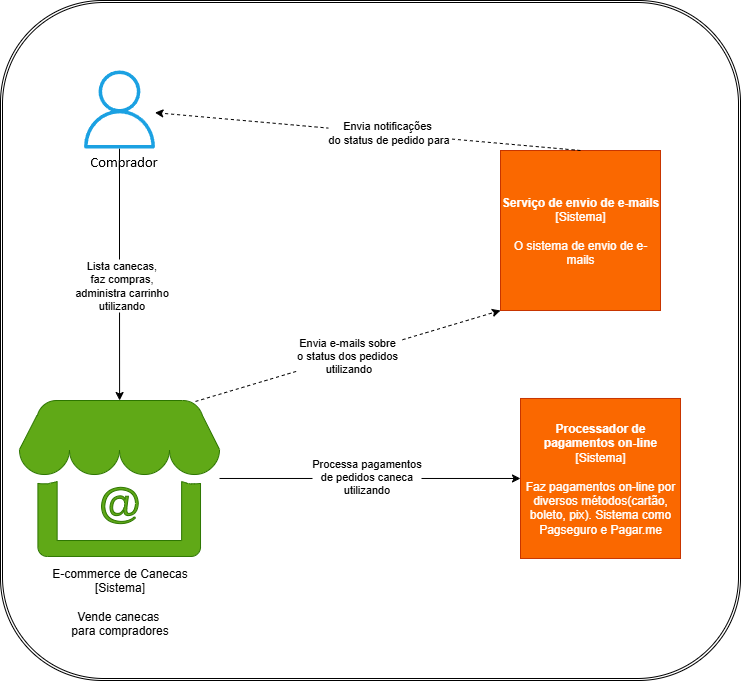

The diagram above was exported from draw.io. Its source (the exported page's mxGraphModel, read from the mxfile embedded in the PNG):
<mxGraphModel dx="1426" dy="841" grid="1" gridSize="10" guides="1" tooltips="1" connect="1" arrows="1" fold="1" page="1" pageScale="1" pageWidth="827" pageHeight="1169" math="0" shadow="0">
  <root>
    <mxCell id="0" />
    <mxCell id="1" parent="0" />
    <mxCell id="79iMEHXo5il3yC_a1614-17" value="" style="shape=ext;double=1;rounded=1;whiteSpace=wrap;html=1;" vertex="1" parent="1">
      <mxGeometry x="40" y="50" width="740" height="680" as="geometry" />
    </mxCell>
    <mxCell id="79iMEHXo5il3yC_a1614-5" style="edgeStyle=orthogonalEdgeStyle;rounded=0;orthogonalLoop=1;jettySize=auto;html=1;" edge="1" parent="1" source="79iMEHXo5il3yC_a1614-1" target="79iMEHXo5il3yC_a1614-2">
      <mxGeometry relative="1" as="geometry" />
    </mxCell>
    <mxCell id="79iMEHXo5il3yC_a1614-6" value="Lista canecas,&lt;div&gt;faz compras,&lt;/div&gt;&lt;div&gt;administra carrinho&lt;/div&gt;&lt;div&gt;utilizando&lt;/div&gt;" style="edgeLabel;html=1;align=center;verticalAlign=middle;resizable=0;points=[];" vertex="1" connectable="0" parent="79iMEHXo5il3yC_a1614-5">
      <mxGeometry x="0.0877" y="1" relative="1" as="geometry">
        <mxPoint as="offset" />
      </mxGeometry>
    </mxCell>
    <mxCell id="79iMEHXo5il3yC_a1614-1" value="Comprador" style="sketch=0;outlineConnect=0;dashed=0;verticalLabelPosition=bottom;verticalAlign=top;align=center;html=1;fontSize=12;fontStyle=0;aspect=fixed;pointerEvents=1;shape=mxgraph.aws4.user;fillColor=#1ba1e2;fontColor=#ffffff;strokeColor=#006EAF;" vertex="1" parent="1">
      <mxGeometry x="120" y="120" width="78" height="78" as="geometry" />
    </mxCell>
    <mxCell id="79iMEHXo5il3yC_a1614-9" style="edgeStyle=orthogonalEdgeStyle;rounded=0;orthogonalLoop=1;jettySize=auto;html=1;entryX=0;entryY=0.5;entryDx=0;entryDy=0;" edge="1" parent="1" source="79iMEHXo5il3yC_a1614-2" target="79iMEHXo5il3yC_a1614-8">
      <mxGeometry relative="1" as="geometry" />
    </mxCell>
    <mxCell id="79iMEHXo5il3yC_a1614-13" value="Processa pagamentos&lt;div&gt;de pedidos caneca&lt;/div&gt;&lt;div&gt;utilizando&lt;/div&gt;" style="edgeLabel;html=1;align=center;verticalAlign=middle;resizable=0;points=[];" vertex="1" connectable="0" parent="79iMEHXo5il3yC_a1614-9">
      <mxGeometry x="-0.03" y="2" relative="1" as="geometry">
        <mxPoint as="offset" />
      </mxGeometry>
    </mxCell>
    <mxCell id="79iMEHXo5il3yC_a1614-2" value="" style="points=[];aspect=fixed;html=1;align=center;shadow=0;dashed=0;fillColor=#60a917;strokeColor=#2D7600;shape=mxgraph.alibaba_cloud.enterprise_website;fontColor=#ffffff;" vertex="1" parent="1">
      <mxGeometry x="58.97" y="450" width="200.06" height="155.97" as="geometry" />
    </mxCell>
    <mxCell id="79iMEHXo5il3yC_a1614-3" value="&lt;div style=&quot;&quot;&gt;&lt;span style=&quot;color: light-dark(rgb(0, 0, 0), rgb(255, 255, 255)); background-color: light-dark(#ffffff, var(--ge-dark-color, #121212));&quot;&gt;E-commerce de Canecas&lt;/span&gt;&lt;/div&gt;&lt;div style=&quot;&quot;&gt;&lt;span style=&quot;background-color: light-dark(#ffffff, var(--ge-dark-color, #121212));&quot;&gt;[Sistema]&lt;/span&gt;&lt;/div&gt;&lt;div style=&quot;&quot;&gt;&lt;span style=&quot;background-color: light-dark(#ffffff, var(--ge-dark-color, #121212));&quot;&gt;&lt;br&gt;&lt;/span&gt;&lt;/div&gt;&lt;div style=&quot;&quot;&gt;&lt;span style=&quot;background-color: light-dark(#ffffff, var(--ge-dark-color, #121212));&quot;&gt;Vende canecas&amp;nbsp;&lt;/span&gt;&lt;/div&gt;&lt;div style=&quot;&quot;&gt;&lt;span style=&quot;background-color: light-dark(#ffffff, var(--ge-dark-color, #121212));&quot;&gt;para compradores&lt;/span&gt;&lt;/div&gt;" style="text;html=1;align=center;verticalAlign=middle;resizable=0;points=[];autosize=1;strokeColor=none;fillColor=none;" vertex="1" parent="1">
      <mxGeometry x="79" y="605.97" width="160" height="90" as="geometry" />
    </mxCell>
    <mxCell id="79iMEHXo5il3yC_a1614-7" value="&lt;b&gt;&lt;font style=&quot;color: rgb(255, 255, 255);&quot;&gt;Serviço de envio de e-mails&lt;/font&gt;&lt;/b&gt;&lt;div&gt;&lt;font style=&quot;color: rgb(255, 255, 255);&quot;&gt;[Sistema]&lt;/font&gt;&lt;/div&gt;&lt;div&gt;&lt;font style=&quot;color: rgb(255, 255, 255);&quot;&gt;&lt;br&gt;&lt;/font&gt;&lt;/div&gt;&lt;div&gt;&lt;font style=&quot;color: rgb(255, 255, 255);&quot;&gt;O sistema de envio de e-mails&lt;/font&gt;&lt;/div&gt;" style="whiteSpace=wrap;html=1;aspect=fixed;fillColor=#fa6800;fontColor=#000000;strokeColor=#C73500;" vertex="1" parent="1">
      <mxGeometry x="540" y="200" width="160" height="160" as="geometry" />
    </mxCell>
    <mxCell id="79iMEHXo5il3yC_a1614-8" value="&lt;font style=&quot;color: rgb(255, 255, 255);&quot;&gt;&lt;b&gt;Processador de pagamentos&amp;nbsp;&lt;/b&gt;&lt;b style=&quot;background-color: transparent;&quot;&gt;on-line&lt;/b&gt;&lt;/font&gt;&lt;div&gt;&lt;font style=&quot;color: rgb(255, 255, 255);&quot;&gt;[Sistema]&lt;/font&gt;&lt;/div&gt;&lt;div&gt;&lt;font style=&quot;color: rgb(255, 255, 255);&quot;&gt;&lt;br&gt;&lt;/font&gt;&lt;/div&gt;&lt;div&gt;&lt;font style=&quot;color: rgb(255, 255, 255);&quot;&gt;Faz pagamentos on-line por&lt;/font&gt;&lt;/div&gt;&lt;div&gt;&lt;font style=&quot;color: rgb(255, 255, 255);&quot;&gt;diversos métodos(cartão, boleto, pix). Sistema como Pagseguro e Pagar.me&lt;/font&gt;&lt;/div&gt;" style="whiteSpace=wrap;html=1;aspect=fixed;fillColor=#fa6800;fontColor=#000000;strokeColor=#C73500;" vertex="1" parent="1">
      <mxGeometry x="560" y="447.98" width="160" height="160" as="geometry" />
    </mxCell>
    <mxCell id="79iMEHXo5il3yC_a1614-10" value="" style="endArrow=classic;html=1;rounded=0;exitX=0.88;exitY=0.006;exitDx=0;exitDy=0;exitPerimeter=0;entryX=0;entryY=1;entryDx=0;entryDy=0;dashed=1;" edge="1" parent="1" source="79iMEHXo5il3yC_a1614-2" target="79iMEHXo5il3yC_a1614-7">
      <mxGeometry width="50" height="50" relative="1" as="geometry">
        <mxPoint x="390" y="460" as="sourcePoint" />
        <mxPoint x="440" y="410" as="targetPoint" />
      </mxGeometry>
    </mxCell>
    <mxCell id="79iMEHXo5il3yC_a1614-14" value="Envia e-mails sobre&amp;nbsp;&lt;div&gt;o status dos pedidos&amp;nbsp;&lt;/div&gt;&lt;div&gt;utilizando&lt;/div&gt;" style="edgeLabel;html=1;align=center;verticalAlign=middle;resizable=0;points=[];" vertex="1" connectable="0" parent="79iMEHXo5il3yC_a1614-10">
      <mxGeometry x="-0.0022" y="1" relative="1" as="geometry">
        <mxPoint as="offset" />
      </mxGeometry>
    </mxCell>
    <mxCell id="79iMEHXo5il3yC_a1614-12" value="" style="endArrow=classic;html=1;rounded=0;exitX=0.5;exitY=0;exitDx=0;exitDy=0;dashed=1;" edge="1" parent="1" source="79iMEHXo5il3yC_a1614-7" target="79iMEHXo5il3yC_a1614-1">
      <mxGeometry width="50" height="50" relative="1" as="geometry">
        <mxPoint x="370" y="184" as="sourcePoint" />
        <mxPoint x="420" y="134" as="targetPoint" />
      </mxGeometry>
    </mxCell>
    <mxCell id="79iMEHXo5il3yC_a1614-15" value="Envia notificações&amp;nbsp;&lt;div&gt;do status de pedido para&lt;/div&gt;" style="edgeLabel;html=1;align=center;verticalAlign=middle;resizable=0;points=[];" vertex="1" connectable="0" parent="79iMEHXo5il3yC_a1614-12">
      <mxGeometry x="-0.0972" y="-1" relative="1" as="geometry">
        <mxPoint as="offset" />
      </mxGeometry>
    </mxCell>
  </root>
</mxGraphModel>